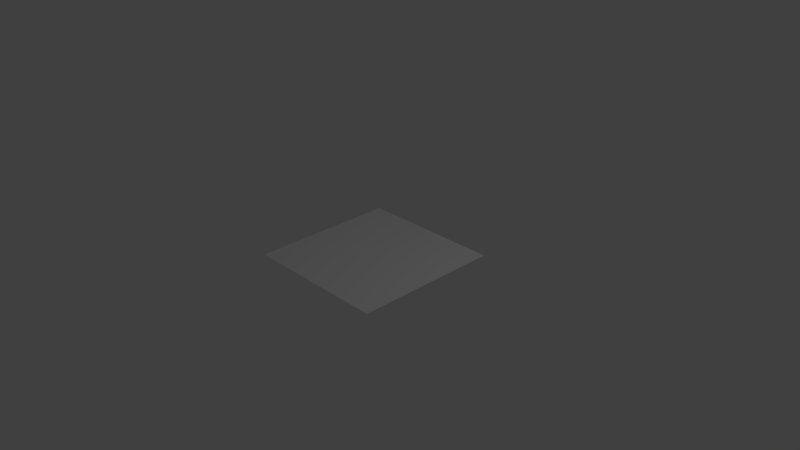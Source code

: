 # Source: floorceiling.blend  (saved by Blender 2.73.0; exported with 4.5.12 LTS)
import bpy
from mathutils import Matrix  # noqa: F401  (used for matrix-valued properties, if any)

bpy.ops.wm.read_factory_settings(use_empty=True)
scene = bpy.context.scene
scene.name = 'Scene'

# ---- collections
col_collection_1 = bpy.data.collections.new('Collection 1'); scene.collection.children.link(col_collection_1)

# ---- materials (node trees are filled in below, after node groups)
mat_material = bpy.data.materials.new('Material')
mat_material.alpha_threshold = 0.0
mat_material.use_transparent_shadow = False
mat_material.roughness = 0.5
mat_material.line_color = (0.0, 0.0, 0.0, 1.0)

# ---- material node trees

# ---- world
world_world = bpy.data.worlds.new('World'); scene.world = world_world
world_world.color = (0.05088, 0.05088, 0.05088)
world_world.use_sun_shadow = False
world_world.sun_shadow_jitter_overblur = 0.0
world_world.cycles.sampling_method = 'MANUAL'
world_world.cycles.sample_map_resolution = 256

# ---- cameras
cam_camera = bpy.data.cameras.new('Camera')
cam_camera.clip_end = 100.0
cam_camera.lens = 35.0
cam_camera.sensor_width = 32.0
cam_camera.sensor_height = 18.0
cam_camera.ortho_scale = 7.314
cam_camera.dof.focus_distance = 0.0
cam_camera.dof.aperture_fstop = 128.0

# ---- lights
light_lamp = bpy.data.lights.new('Lamp', 'POINT')
light_lamp.transmission_factor = 0.0
light_lamp.cutoff_distance = 30.0
light_lamp.energy = 100.0
light_lamp.shadow_buffer_clip_start = 1.001
light_lamp.shadow_soft_size = 0.1
light_lamp.shadow_maximum_resolution = 0.006
light_lamp.use_absolute_resolution = True
light_lamp.cycles.use_multiple_importance_sampling = False

# ---- meshes
me_cube = bpy.data.meshes.new('Cube')
me_cube.from_pydata([(1.0, 1.0, -1.0), (1.0, -1.0, -1.0), (-1.0, -1.0, -1.0), (-1.0, 1.0, -1.0)], [], [(0, 3, 2, 1)])
me_cube.materials.append(mat_material)
me_cube.use_remesh_preserve_volume = False
me_cube.use_remesh_preserve_attributes = False
me_cube.use_mirror_vertex_groups = False
me_cube.update()

# ---- objects
ob_floorceiling = bpy.data.objects.new('floorceiling', me_cube)
ob_lamp = bpy.data.objects.new('Lamp', light_lamp)
ob_camera = bpy.data.objects.new('Camera', cam_camera)

# ---- transforms, parenting, visibility, modifiers, constraints
ob_floorceiling.location = (0.0, 0.0, 0.9864)
ob_floorceiling.lock_rotations_4d = False
ob_floorceiling.empty_display_type = 'ARROWS'
ob_floorceiling.lineart.crease_threshold = 0.0
ob_lamp.location = (4.076, 1.005, 5.904)
ob_lamp.rotation_euler = (0.6503, 0.05522, 1.866)
ob_lamp.lock_rotations_4d = False
ob_lamp.empty_display_type = 'ARROWS'
ob_lamp.color = (0.0, 0.0, 0.0, 0.0)
ob_lamp.lineart.crease_threshold = 0.0
ob_camera.location = (7.481, -6.508, 5.344)
ob_camera.rotation_euler = (1.109, 0.01082, 0.8149)
ob_camera.lock_rotations_4d = False
ob_camera.empty_display_type = 'ARROWS'
ob_camera.color = (0.0, 0.0, 0.0, 0.0)
ob_camera.display_type = 'WIRE'
ob_camera.lineart.crease_threshold = 0.0

# ---- collection membership
col_collection_1.objects.link(ob_floorceiling)
col_collection_1.objects.link(ob_lamp)
col_collection_1.objects.link(ob_camera)

# ---- scene / render settings (as saved in the file)
scene.camera = ob_camera
scene.frame_start = 1; scene.frame_end = 250; scene.frame_set(1)
scene.render.engine = 'BLENDER_EEVEE_NEXT'
scene.render.resolution_percentage = 50
scene.render.dither_intensity = 0.0
scene.cycles.use_denoising = False
scene.cycles.samples = 10
scene.cycles.sampling_pattern = 'TABULATED_SOBOL'
scene.cycles.light_sampling_threshold = 0.0
scene.cycles.use_adaptive_sampling = False
scene.cycles.use_light_tree = False
scene.cycles.blur_glossy = 0.0
scene.cycles.pixel_filter_type = 'GAUSSIAN'
scene.cycles.sample_clamp_indirect = 0.0
scene.view_settings.view_transform = 'Standard'
bpy.context.view_layer.update()
